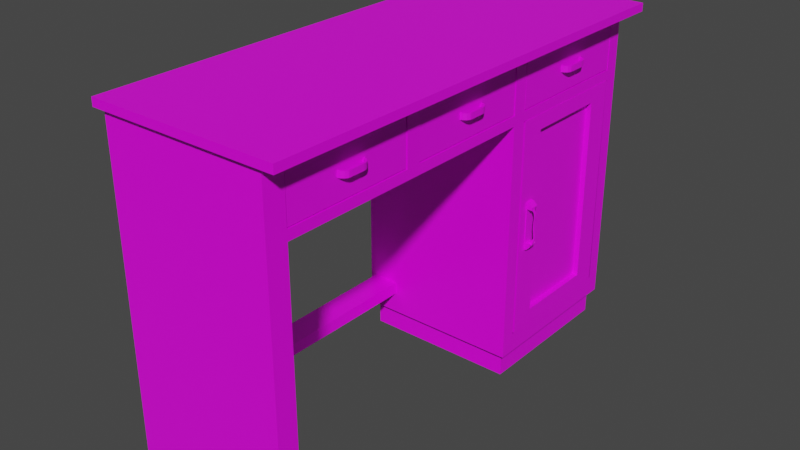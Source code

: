# Source: woody_desk.blend  (saved by Blender 2.82.7; exported with 4.5.12 LTS)
import bpy
from mathutils import Matrix  # noqa: F401  (used for matrix-valued properties, if any)

bpy.ops.wm.read_factory_settings(use_empty=True)
scene = bpy.context.scene
scene.name = 'Scene'

# ---- collections
col_collection = bpy.data.collections.new('Collection'); scene.collection.children.link(col_collection)

# ---- images (referenced by path relative to the original .blend; pixels are not part of the script)
import os
ASSET_DIR = os.environ.get("B2B_ASSET_DIR", "")  # directory of the original .blend (textures are referenced by path, not embedded)
HERE = os.path.dirname(os.path.abspath(__file__))  # packed textures are extracted next to this script under _unpacked/

def load_image(name, relpath, width, height, colorspace="sRGB"):
    """Load a texture the original file referenced (path relative to the .blend, or extracted next to this script)."""
    p = next((c for c in (os.path.join(HERE, relpath), os.path.join(ASSET_DIR, relpath)) if relpath and os.path.exists(c)), "")
    if p:
        img = bpy.data.images.load(p, check_existing=True)
        img.name = name
    else:  # same state as the original file: an image datablock whose file is absent (Cycles renders it pink)
        img = bpy.data.images.new(name, width, height)
        img.source = "FILE"
        img.filepath = "//" + (relpath or name)
    img.colorspace_settings.name = colorspace
    return img
img_woody_desk_png = load_image('woody_desk.png', 'texture/woody_desk.png', 1024, 1024, 'sRGB')
img_woody_desk_drawer_png = load_image('woody_desk_drawer.png', 'texture/woody_desk_drawer.png', 1024, 1024, 'sRGB')
img_woody_desk_door_png = load_image('woody_desk_door.png', 'texture/woody_desk_door.png', 1024, 1024, 'sRGB')

# ---- materials (node trees are filled in below, after node groups)
mat_material = bpy.data.materials.new('Material')
mat_material.alpha_threshold = 0.0
mat_material.use_transparent_shadow = False
mat_material.line_color = (0.0, 0.0, 0.0, 1.0)
mat_x = bpy.data.materials.new('マテリアル')
mat_x.use_transparent_shadow = False
mat_001 = bpy.data.materials.new('マテリアル.001')
mat_001.use_transparent_shadow = False

# ---- material node trees
mat_material.use_nodes = True; mat_material.node_tree.nodes.clear()
_N = mat_material.node_tree.nodes; _L = mat_material.node_tree.links
n0 = _N.new('ShaderNodeOutputMaterial'); n0.name = 'Material Output'; n0.location = (300, 300)
n1 = _N.new('ShaderNodeBsdfPrincipled'); n1.name = 'Principled BSDF'; n1.location = (10, 300)
n1.distribution = 'GGX'
n1.subsurface_method = 'BURLEY'
n1.inputs[2].default_value = 0.4
n1.inputs[3].default_value = 1.45
n1.inputs[27].default_value = (0.0, 0.0, 0.0, 1.0)
n1.inputs[28].default_value = 1.0
n2 = _N.new('ShaderNodeTexImage'); n2.name = '画像テクスチャ'; n2.location = (-280, 270)
n2.image = img_woody_desk_png
_L.new(n1.outputs[0], n0.inputs[0])
_L.new(n2.outputs[0], n1.inputs[0])
n0.is_active_output = True
mat_x.use_nodes = True; mat_x.node_tree.nodes.clear()
_N = mat_x.node_tree.nodes; _L = mat_x.node_tree.links
n0 = _N.new('ShaderNodeOutputMaterial'); n0.name = 'マテリアル出力'; n0.location = (300, 300)
n1 = _N.new('ShaderNodeBsdfPrincipled'); n1.name = 'プリンシプルBSDF'; n1.location = (10, 300)
n1.distribution = 'GGX'
n1.subsurface_method = 'BURLEY'
n1.inputs[3].default_value = 1.45
n1.inputs[27].default_value = (0.0, 0.0, 0.0, 1.0)
n1.inputs[28].default_value = 1.0
n2 = _N.new('ShaderNodeTexImage'); n2.name = '画像テクスチャ'; n2.location = (-280, 270)
n2.image = img_woody_desk_drawer_png
_L.new(n1.outputs[0], n0.inputs[0])
_L.new(n2.outputs[0], n1.inputs[0])
n0.is_active_output = True
mat_001.use_nodes = True; mat_001.node_tree.nodes.clear()
_N = mat_001.node_tree.nodes; _L = mat_001.node_tree.links
n0 = _N.new('ShaderNodeOutputMaterial'); n0.name = 'マテリアル出力'; n0.location = (300, 300)
n1 = _N.new('ShaderNodeBsdfPrincipled'); n1.name = 'プリンシプルBSDF'; n1.location = (10, 300)
n1.distribution = 'GGX'
n1.subsurface_method = 'BURLEY'
n1.inputs[3].default_value = 1.45
n1.inputs[27].default_value = (0.0, 0.0, 0.0, 1.0)
n1.inputs[28].default_value = 1.0
n2 = _N.new('ShaderNodeTexImage'); n2.name = '画像テクスチャ'; n2.location = (-280, 270)
n2.image = img_woody_desk_door_png
_L.new(n1.outputs[0], n0.inputs[0])
_L.new(n2.outputs[0], n1.inputs[0])
n0.is_active_output = True

# ---- world
world_world = bpy.data.worlds.new('World'); scene.world = world_world
world_world.use_nodes = True; world_world.node_tree.nodes.clear()
_N = world_world.node_tree.nodes; _L = world_world.node_tree.links
n0 = _N.new('ShaderNodeOutputWorld'); n0.name = 'World Output'; n0.location = (300, 300)
n1 = _N.new('ShaderNodeBackground'); n1.name = 'Background'; n1.location = (10, 300)
n1.inputs[0].default_value = (0.05088, 0.05088, 0.05088, 1.0)
_L.new(n1.outputs[0], n0.inputs[0])
n0.is_active_output = True
world_world.color = (0.05088, 0.05088, 0.05088)
world_world.use_sun_shadow = False
world_world.sun_shadow_jitter_overblur = 0.0

# ---- meshes
me_cube = bpy.data.meshes.new('Cube')
me_cube.from_pydata([(2.947, 7.003, 4.24), (2.947, 7.003, 2.24), (2.947, -7.326, 4.24), (2.947, -7.326, 2.24), (-2.165, 7.003, 4.24), (-2.165, 7.003, 2.24), (-2.165, -7.326, 4.24), (-2.165, -7.326, 2.24), (-2.165, 1.782, 2.24), (2.947, 1.782, 4.24), (-2.165, 1.782, 4.24), (2.947, 1.782, 2.24), (-2.165, -6.688, 2.24), (2.947, -6.688, 4.24), (-2.165, -6.688, 4.24), (2.947, -6.688, 2.24), (2.763, 6.815, -5.863), (-1.981, 6.815, -5.863), (-1.981, 1.97, -5.863), (2.763, 1.97, -5.863), (2.947, -7.326, -5.924), (-2.165, -7.326, -5.924), (-2.165, -6.688, -5.924), (2.947, -6.688, -5.924), (-1.169, 1.945, -4.067), (-1.169, 1.945, -4.444), (-1.169, -7.194, -4.067), (-1.169, -7.194, -4.444), (-1.991, 1.945, -4.067), (-1.991, 1.945, -4.444), (-1.991, -7.194, -4.067), (-1.991, -7.194, -4.444), (2.763, 1.97, -5.086), (2.763, 6.815, -5.086), (-1.981, 6.815, -5.086), (-1.981, 1.97, -5.086), (2.947, 7.003, -5.096), (-2.165, 7.003, -5.096), (-2.165, 1.782, -5.096), (2.947, 1.782, -5.096), (3.506, 7.267, 4.249), (3.506, -7.51, 4.249), (-2.332, 7.267, 4.249), (-2.332, -7.51, 4.249), (3.506, 1.864, 4.249), (-2.332, 1.864, 4.249), (3.506, -6.85, 4.249), (-2.332, -6.85, 4.249), (3.506, 7.267, 4.497), (3.506, -7.51, 4.497), (-2.332, 7.267, 4.497), (-2.332, -7.51, 4.497), (3.506, 1.864, 4.497), (-2.332, 1.864, 4.497), (3.506, -6.85, 4.497), (-2.332, -6.85, 4.497), (2.947, 6.548, 2.24), (2.947, 2.237, 2.24), (2.953, 6.554, -4.466), (2.953, 2.231, -4.466), (2.763, 1.97, 2.248), (2.763, 6.815, 2.248), (-1.981, 6.815, 2.248), (-1.981, 1.97, 2.248), (2.947, 7.003, 3.924), (-2.165, -7.326, 3.924), (2.947, -7.326, 3.924), (-2.165, 7.003, 3.924), (2.947, 1.782, 3.924), (-2.165, 1.782, 3.924), (-2.165, -6.688, 3.924), (2.947, -6.688, 3.924), (2.947, 7.003, 2.541), (2.947, -7.326, 2.541), (-2.165, 7.003, 2.541), (2.947, 1.782, 2.541), (-2.165, 1.782, 2.541), (-2.165, -6.688, 2.541), (2.947, -6.688, 2.541), (-2.165, -7.326, 2.541), (-2.165, 2.23, 4.24), (2.947, 2.23, 4.24), (-2.332, 2.327, 4.249), (3.506, 2.327, 4.249), (-2.332, 2.327, 4.497), (3.506, 2.327, 4.497), (2.947, 2.23, 3.924), (-2.165, 2.23, 3.924), (-2.165, 2.23, 2.541), (2.947, 2.23, 2.541), (-2.165, 6.545, 4.24), (-2.332, 6.793, 4.249), (-2.332, 6.793, 4.497), (-2.165, 6.545, 3.924), (-2.165, 6.545, 2.541), (2.947, 6.545, 4.24), (3.506, 6.793, 4.249), (3.506, 6.793, 4.497), (2.947, 6.545, 3.924), (2.947, 6.545, 2.541), (2.947, -2.227, 3.924), (2.947, -2.679, 3.924), (2.947, -2.226, 2.541), (2.947, -2.68, 2.541), (-2.165, -2.677, 3.924), (-2.165, -2.229, 3.924), (-2.165, -2.677, 2.541), (-2.165, -2.229, 2.541)], [], [(80, 10, 45, 82), (66, 2, 6, 65), (93, 90, 4, 67), (12, 15, 23, 22), (71, 13, 2, 66), (67, 4, 0, 64), (86, 81, 9, 68), (33, 32, 19, 16), (70, 14, 104), (14, 6, 43, 47), (65, 6, 14, 70), (68, 9, 100), (8, 11, 15, 12), (95, 0, 40, 96), (17, 16, 19, 18), (34, 33, 16, 17), (35, 34, 17, 18), (32, 35, 18, 19), (22, 23, 20, 21), (7, 12, 22, 21), (15, 3, 20, 23), (3, 7, 21, 20), (29, 25, 27, 31), (29, 28, 24, 25), (31, 30, 28, 29), (27, 26, 30, 31), (24, 28, 30, 26), (25, 24, 26, 27), (35, 32, 60, 63), (39, 36, 58, 59), (5, 1, 36, 37), (8, 5, 37, 38), (11, 8, 38, 39), (40, 42, 50, 48), (45, 47, 55, 53), (46, 44, 52, 54), (2, 13, 46, 41), (10, 14, 47, 45), (13, 9, 44, 46), (0, 4, 42, 40), (6, 2, 41, 43), (54, 55, 51, 49), (85, 84, 53, 52), (52, 53, 55, 54), (41, 46, 54, 49), (47, 43, 51, 55), (96, 40, 48, 97), (82, 45, 53, 84), (43, 41, 49, 51), (36, 1, 56, 58), (11, 39, 59, 57), (11, 8, 63, 60), (8, 5, 62, 63), (5, 1, 61, 62), (1, 11, 60, 61), (34, 35, 63, 62), (33, 34, 62, 61), (32, 59, 57, 60), (33, 58, 59, 32), (56, 61, 33, 58), (62, 63, 60, 61), (79, 65, 70, 77), (69, 76, 105), (89, 86, 68, 75), (74, 67, 64, 72), (78, 71, 66, 73), (94, 93, 67, 74), (73, 66, 65, 79), (3, 73, 79, 7), (74, 5, 94), (15, 78, 73, 3), (5, 74, 72, 1), (75, 11, 57, 89), (76, 8, 107), (7, 79, 77, 12), (78, 15, 103), (76, 69, 87, 88), (94, 93, 98, 99), (91, 82, 84, 92), (44, 83, 85, 52), (97, 92, 84, 85), (9, 81, 83, 44), (98, 95, 81, 86), (69, 10, 80, 87), (90, 80, 82, 91), (4, 90, 91, 42), (64, 0, 95, 98), (48, 50, 92, 97), (42, 91, 92, 50), (72, 64, 98, 99), (88, 87, 93, 94), (83, 96, 97, 85), (81, 95, 96, 83), (87, 80, 90, 93), (89, 57, 56, 99), (72, 99, 56, 1), (94, 5, 8, 88), (8, 76, 88), (93, 98, 86, 87), (87, 86, 89, 88), (99, 94, 88, 89), (101, 13, 71), (9, 13, 101, 100), (103, 102, 100, 101), (11, 75, 102), (15, 11, 102, 103), (77, 70, 104), (106, 77, 104), (105, 10, 69), (14, 10, 105, 104), (76, 107, 105), (107, 106, 104, 105), (12, 77, 106), (8, 12, 106, 107), (103, 101, 104, 106), (104, 101, 71, 70), (70, 71, 78, 77), (103, 106, 77, 78), (68, 69, 76, 75), (100, 105, 69, 68), (102, 107, 105, 100), (107, 102, 75, 76), (35, 34, 33, 32)])
_uv = me_cube.uv_layers.new(name='UVMap')
_uv.uv.foreach_set('vector', [0.004772, 0.5569, 0.004772, 0.5697, 6.837e-09, 0.5674, 6.837e-09, 0.554, 0.4606, 0.6952, 0.4606, 0.7043, 0.314, 0.7043, 0.314, 0.6952, 0.009046, 0.01318, 0.0, 0.01318, 0.0, 2.742e-08, 0.009046, 2.742e-08, 0.7295, 0.4249, 0.8761, 0.4249, 0.8761, 0.6597, 0.7295, 0.6597, 0.3005, 0.01834, 0.2914, 0.01834, 0.2914, 0.0, 0.3005, 0.0, 0.7295, 0.6843, 0.7295, 0.6933, 0.5829, 0.6933, 0.5829, 0.6843, 0.3005, 0.2748, 0.2914, 0.2748, 0.2914, 0.2619, 0.3005, 0.2619, 0.5589, 0.4066, 0.5589, 0.2673, 0.5812, 0.2673, 0.5812, 0.4066, 0.009046, 0.3937, 3.418e-08, 0.3937, 0.009046, 0.2783, 0.004772, 0.8133, 0.004772, 0.8316, 6.837e-09, 0.8369, 0.0, 0.8179, 0.009046, 0.412, 3.589e-08, 0.412, 3.418e-08, 0.3937, 0.009046, 0.3937, 0.3005, 0.2619, 0.2914, 0.2619, 0.3005, 0.1466, 0.1674, 0.5621, 0.314, 0.5621, 0.314, 0.8057, 0.1674, 0.8057, 0.1514, 0.4328, 0.1514, 0.4196, 0.1674, 0.412, 0.1674, 0.4256, 0.1674, 0.8057, 0.3034, 0.8057, 0.3034, 0.945, 0.1674, 0.945, 0.7189, 0.7157, 0.5829, 0.7157, 0.5829, 0.6933, 0.7189, 0.6933, 0.7503, 0.2109, 0.8892, 0.2109, 0.8892, 0.2332, 0.7503, 0.2332, 0.7295, 0.8705, 0.8655, 0.8705, 0.8655, 0.8929, 0.7295, 0.8929, 0.1543, 0.8369, 0.1543, 0.9839, 0.136, 0.9839, 0.136, 0.8369, 0.05735, 0.412, 0.05735, 0.3937, 0.2914, 0.3937, 0.2914, 0.412, 0.3488, 0.01834, 0.3488, 0.0, 0.5829, 0.0, 0.5829, 0.01834, 0.4606, 0.6468, 0.314, 0.6468, 0.314, 0.412, 0.4606, 0.412, 0.9128, 0.0, 0.9364, 1.337e-07, 0.9364, 0.2628, 0.9128, 0.2628, 0.7611, 0.4198, 0.7503, 0.4198, 0.7503, 0.3962, 0.7611, 0.3962, 0.9939, 0.2628, 0.9831, 0.2628, 0.9831, 3.428e-09, 0.9939, 0.0, 0.7611, 0.3962, 0.7503, 0.3962, 0.7503, 0.3725, 0.7611, 0.3725, 0.8892, 0.0, 0.9128, 0.0, 0.9128, 0.2628, 0.8892, 0.2628, 1.0, 0.9224, 0.9892, 0.9224, 0.9892, 0.6597, 1.0, 0.6597, 0.8655, 0.8705, 0.7295, 0.8705, 0.7295, 0.6597, 0.8655, 0.6597, 0.5591, 0.2619, 0.5591, 0.412, 0.5411, 0.3991, 0.5411, 0.2748, 0.7295, 0.6358, 0.5829, 0.6358, 0.5829, 0.4249, 0.7295, 0.4249, 0.05735, 0.1501, 0.05735, 2.742e-08, 0.2677, 0.0, 0.2677, 0.1501, 0.314, 0.7043, 0.4606, 0.7043, 0.4606, 0.9152, 0.314, 0.9152, 0.3034, 0.9735, 0.3034, 0.8057, 0.3105, 0.8057, 0.3105, 0.9735, 0.5829, 0.5674, 0.5829, 0.8179, 0.5757, 0.8179, 0.5757, 0.5674, 0.976, 0.4059, 0.976, 0.1554, 0.9831, 0.1554, 0.9831, 0.4059, 0.1514, 0.8316, 0.1514, 0.8133, 0.1674, 0.8179, 0.1674, 0.8369, 0.004772, 0.5697, 0.004772, 0.8133, 0.0, 0.8179, 6.837e-09, 0.5674, 0.1514, 0.8133, 0.1514, 0.5697, 0.1674, 0.5674, 0.1674, 0.8179, 0.1514, 0.4196, 0.004772, 0.4196, 2.735e-08, 0.412, 0.1674, 0.412, 0.004772, 0.8316, 0.1514, 0.8316, 0.1674, 0.8369, 6.837e-09, 0.8369, 0.5829, 0.4059, 0.7503, 0.4059, 0.7503, 0.4249, 0.5829, 0.4249, 0.5829, 0.142, 0.7503, 0.142, 0.7503, 0.1554, 0.5829, 0.1554, 0.5829, 0.1554, 0.7503, 0.1554, 0.7503, 0.4059, 0.5829, 0.4059, 0.976, 0.4249, 0.976, 0.4059, 0.9831, 0.4059, 0.9831, 0.4249, 0.5829, 0.8179, 0.5829, 0.8369, 0.5757, 0.8369, 0.5757, 0.8179, 0.976, 0.01364, 0.976, 2.742e-08, 0.9831, 0.0, 0.9831, 0.01364, 0.5829, 0.554, 0.5829, 0.5674, 0.5757, 0.5674, 0.5757, 0.554, 0.9911, 0.5928, 0.9911, 0.4249, 0.9982, 0.4249, 0.9982, 0.5928, 0.5591, 0.412, 0.3488, 0.412, 0.3488, 0.3989, 0.5411, 0.3991, 0.3488, 0.2619, 0.5591, 0.2619, 0.5411, 0.2748, 0.3488, 0.275, 0.314, 0.5621, 0.1674, 0.5621, 0.1727, 0.5567, 0.3087, 0.5567, 0.1674, 0.5621, 0.1674, 0.412, 0.1727, 0.4174, 0.1727, 0.5567, 0.1674, 0.412, 0.314, 0.412, 0.3087, 0.4174, 0.1727, 0.4174, 0.314, 0.412, 0.314, 0.5621, 0.3087, 0.5567, 0.3087, 0.4174, 0.8892, 0.2109, 0.7503, 0.2109, 0.7503, 2.399e-08, 0.8892, 0.0, 0.5829, 0.7157, 0.7189, 0.7157, 0.7189, 0.9266, 0.5829, 0.9266, 0.5589, 0.2673, 0.5411, 0.2748, 0.3488, 0.275, 0.3486, 0.2673, 0.5589, 0.4066, 0.5411, 0.3991, 0.5411, 0.2748, 0.5589, 0.2673, 0.7189, 0.6936, 0.7265, 0.6933, 0.7265, 0.9042, 0.7191, 0.8864, 0.8863, 0.2332, 0.8863, 0.3725, 0.7503, 0.3725, 0.7503, 0.2332, 0.04871, 0.412, 0.009046, 0.412, 0.009046, 0.3937, 0.04871, 0.3937, 0.009046, 0.1501, 0.04871, 0.1501, 0.009046, 0.2655, 0.3401, 0.2748, 0.3005, 0.2748, 0.3005, 0.2619, 0.3401, 0.2619, 0.7295, 0.6445, 0.7295, 0.6843, 0.5829, 0.6843, 0.5829, 0.6445, 0.3401, 0.01834, 0.3005, 0.01834, 0.3005, 0.0, 0.3401, 0.0, 0.04871, 0.01318, 0.009046, 0.01318, 0.009046, 2.742e-08, 0.04871, 2.742e-08, 0.4606, 0.6554, 0.4606, 0.6952, 0.314, 0.6952, 0.314, 0.6554, 0.4606, 0.6468, 0.4606, 0.6554, 0.314, 0.6554, 0.314, 0.6468, 0.04871, 2.742e-08, 0.05735, 2.742e-08, 0.04871, 0.01318, 0.3488, 0.01834, 0.3401, 0.01834, 0.3401, 0.0, 0.3488, 0.0, 0.7295, 0.6358, 0.7295, 0.6445, 0.5829, 0.6445, 0.5829, 0.6358, 0.3401, 0.2619, 0.3488, 0.2619, 0.3488, 0.275, 0.3401, 0.2748, 0.04871, 0.1501, 0.05735, 0.1501, 0.04871, 0.2655, 0.05735, 0.412, 0.04871, 0.412, 0.04871, 0.3937, 0.05735, 0.3937, 0.3401, 0.01834, 0.3488, 0.01834, 0.3401, 0.1336, 0.04871, 0.1501, 0.009046, 0.1501, 0.009046, 0.1372, 0.04871, 0.1372, 0.976, 0.294, 0.9364, 0.294, 0.9364, 0.147, 0.976, 0.147, 0.5829, 0.4256, 0.5829, 0.554, 0.5757, 0.554, 0.5757, 0.4256, 0.976, 0.1554, 0.976, 0.142, 0.9831, 0.142, 0.9831, 0.1554, 0.5829, 0.01364, 0.7503, 0.01364, 0.7503, 0.142, 0.5829, 0.142, 0.1514, 0.5697, 0.1514, 0.5569, 0.1674, 0.554, 0.1674, 0.5674, 0.3005, 0.3988, 0.2914, 0.3988, 0.2914, 0.2748, 0.3005, 0.2748, 0.009046, 0.1501, 1.367e-08, 0.1501, 1.025e-08, 0.1372, 0.009046, 0.1372, 0.004772, 0.4328, 0.004772, 0.5569, 6.837e-09, 0.554, 1.367e-08, 0.4256, 0.004772, 0.4196, 0.004772, 0.4328, 1.367e-08, 0.4256, 2.735e-08, 0.412, 0.3005, 0.412, 0.2914, 0.412, 0.2914, 0.3988, 0.3005, 0.3988, 0.5829, 0.0, 0.7503, 2.742e-08, 0.7503, 0.01364, 0.5829, 0.01364, 0.5829, 0.412, 0.5829, 0.4256, 0.5757, 0.4256, 0.5757, 0.412, 0.3401, 0.412, 0.3005, 0.412, 0.3005, 0.3988, 0.3401, 0.3988, 0.04871, 0.1372, 0.009046, 0.1372, 0.009046, 0.01318, 0.04871, 0.01318, 0.976, 0.142, 0.976, 0.01364, 0.9831, 0.01364, 0.9831, 0.142, 0.1514, 0.5569, 0.1514, 0.4328, 0.1674, 0.4256, 0.1674, 0.554, 0.009046, 0.1372, 1.025e-08, 0.1372, 0.0, 0.01318, 0.009046, 0.01318, 0.3401, 0.2748, 0.3488, 0.275, 0.3488, 0.3989, 0.3401, 0.3988, 0.3401, 0.412, 0.3401, 0.3988, 0.3488, 0.3989, 0.3488, 0.412, 0.04871, 0.01318, 0.05735, 2.742e-08, 0.05735, 0.1501, 0.04871, 0.1372, 0.05735, 0.1501, 0.04871, 0.1501, 0.04871, 0.1372, 0.9892, 0.8066, 0.9892, 0.9536, 0.8655, 0.9536, 0.8655, 0.8067, 0.4606, 1.0, 0.4606, 0.853, 0.5002, 0.853, 0.5002, 1.0, 0.9892, 0.6597, 0.9892, 0.8066, 0.8655, 0.8066, 0.8655, 0.6597, 0.3005, 0.1336, 0.2914, 0.01834, 0.3005, 0.01834, 0.2914, 0.2619, 0.2914, 0.01834, 0.3005, 0.1336, 0.3005, 0.1466, 0.3401, 0.1336, 0.3401, 0.1466, 0.3005, 0.1466, 0.3005, 0.1336, 0.3488, 0.2619, 0.3401, 0.2619, 0.3401, 0.1466, 0.3488, 0.01834, 0.3488, 0.2619, 0.3401, 0.1466, 0.3401, 0.1336, 0.04871, 0.3937, 0.009046, 0.3937, 0.009046, 0.2783, 0.04871, 0.2783, 0.04871, 0.3937, 0.009046, 0.2783, 0.009046, 0.2655, 1.367e-08, 0.1501, 0.009046, 0.1501, 3.418e-08, 0.3937, 1.367e-08, 0.1501, 0.009046, 0.2655, 0.009046, 0.2783, 0.04871, 0.1501, 0.04871, 0.2655, 0.009046, 0.2655, 0.04871, 0.2655, 0.04871, 0.2783, 0.009046, 0.2783, 0.009046, 0.2655, 0.05735, 0.3937, 0.04871, 0.3937, 0.04871, 0.2783, 0.05735, 0.1501, 0.05735, 0.3937, 0.04871, 0.2783, 0.04871, 0.2655, 0.5795, 1.0, 0.5399, 1.0, 0.5399, 0.853, 0.5795, 0.853, 0.4606, 0.853, 0.4606, 0.706, 0.5756, 0.706, 0.5756, 0.853, 0.9364, 0.147, 0.9364, 0.0, 0.976, 0.0, 0.976, 0.147, 0.5755, 0.412, 0.5756, 0.559, 0.4606, 0.559, 0.4606, 0.412, 0.9364, 0.2628, 0.9364, 0.4098, 0.8967, 0.4098, 0.8967, 0.2628, 0.8761, 0.5719, 0.8761, 0.4249, 0.9911, 0.4249, 0.9911, 0.5719, 0.5399, 0.853, 0.5399, 1.0, 0.5002, 1.0, 0.5002, 0.853, 0.4606, 0.706, 0.4606, 0.559, 0.5756, 0.559, 0.5756, 0.706, 0.0, 0.9762, 0.0, 0.8369, 0.136, 0.8369, 0.136, 0.9762])
me_cube.materials.append(mat_material)
me_cube.use_remesh_preserve_volume = False
me_cube.use_remesh_preserve_attributes = False
me_cube.use_mirror_vertex_groups = False
me_cube.update()
me_x = bpy.data.meshes.new('立方体')
me_x.from_pydata([(-3.864, -1.978, -0.6676), (-3.864, -1.978, 0.6676), (-3.864, 1.978, -0.6676), (-3.864, 1.978, 0.6676), (0.9626, -1.978, -0.6676), (0.9626, -1.978, 0.6676), (0.9626, 1.978, -0.6676), (0.9626, 1.978, 0.6676), (-3.864, -1.878, 0.6676), (-3.864, 1.882, 0.6676), (0.7102, -1.878, 0.6676), (0.7102, -1.878, -0.6676), (0.7102, 1.882, -0.6676), (0.7102, 1.882, 0.6676), (-3.864, -1.878, -0.5575), (-3.864, 1.882, -0.5575), (0.7102, 1.882, -0.5575), (0.7102, -1.878, -0.5575), (-3.967, -1.978, -0.6676), (-3.967, -1.978, 0.6676), (-3.967, 1.978, -0.6676), (-3.967, 1.978, 0.6676), (-3.967, -1.878, 0.6676), (-3.967, 1.882, 0.6676), (-3.967, -1.878, -0.5575), (-3.967, 1.882, -0.5575), (1.109, -0.1534, -0.06567), (1.109, -0.1534, 0.112), (1.109, 0.251, -0.06567), (1.109, 0.251, 0.112), (1.18, -0.1534, -0.06567), (1.18, -0.1534, 0.112), (1.18, 0.251, -0.06567), (1.18, 0.251, 0.112), (1.108, 0.3221, -0.06567), (1.108, 0.3221, 0.112), (1.165, 0.3427, -0.06567), (1.165, 0.3427, 0.112), (1.074, 0.3912, -0.06567), (1.074, 0.3912, 0.112), (1.118, 0.4294, -0.06567), (1.118, 0.4294, 0.112), (1.011, 0.4439, -0.06567), (1.011, 0.4439, 0.112), (1.035, 0.4937, -0.06567), (1.035, 0.4937, 0.112), (0.9306, 0.4721, -0.06567), (0.9306, 0.4721, 0.112), (0.9306, 0.526, -0.06567), (0.9306, 0.526, 0.112), (1.108, -0.2217, -0.06567), (1.108, -0.2217, 0.112), (1.173, -0.2445, -0.06567), (1.173, -0.2445, 0.112), (1.076, -0.2844, -0.06567), (1.076, -0.2844, 0.112), (1.126, -0.3266, -0.06567), (1.126, -0.3266, 0.112), (1.019, -0.3321, -0.06567), (1.019, -0.3321, 0.112), (1.046, -0.3872, -0.06567), (1.046, -0.3872, 0.112), (0.944, -0.3575, -0.06567), (0.944, -0.3575, 0.112), (0.944, -0.4172, -0.06567), (0.944, -0.4172, 0.112)], [], [(0, 11, 4), (2, 0, 18, 20), (16, 12, 11, 17), (13, 16, 17, 10), (9, 15, 16, 13), (14, 8, 10, 17), (14, 17, 16, 15), (5, 4, 6, 7), (12, 6, 4, 11), (12, 2, 6), (9, 13, 7, 3), (0, 1, 19, 18), (8, 9, 23, 22), (3, 2, 20, 21), (4, 5, 1, 0), (12, 11, 0, 2), (7, 6, 2, 3), (10, 5, 7, 13), (1, 5, 10, 8), (24, 22, 23, 25), (25, 23, 21, 20), (18, 24, 25, 20), (18, 19, 22, 24), (1, 8, 22, 19), (9, 3, 21, 23), (9, 8, 14, 15), (26, 27, 29, 28), (32, 33, 31, 30), (28, 32, 30, 26), (33, 29, 27, 31), (29, 33, 37, 35), (31, 27, 51, 53), (35, 37, 41, 39), (28, 29, 35, 34), (33, 32, 36, 37), (32, 28, 34, 36), (39, 41, 45, 43), (34, 35, 39, 38), (37, 36, 40, 41), (36, 34, 38, 40), (45, 44, 48, 49), (38, 39, 43, 42), (41, 40, 44, 45), (40, 38, 42, 44), (46, 47, 49, 48), (44, 42, 46, 48), (43, 45, 49, 47), (42, 43, 47, 46), (51, 50, 54, 55), (30, 31, 53, 52), (27, 26, 50, 51), (26, 30, 52, 50), (57, 55, 59, 61), (53, 51, 55, 57), (52, 53, 57, 56), (50, 52, 56, 54), (58, 60, 64, 62), (56, 57, 61, 60), (54, 56, 60, 58), (55, 54, 58, 59), (62, 64, 65, 63), (59, 58, 62, 63), (61, 59, 63, 65), (60, 61, 65, 64)])
_uv = me_x.uv_layers.new(name='UVマップ')
_uv.uv.foreach_set('vector', [0.3319, 0.4945, 0.3235, 0.02586, 0.3319, 0.0, 9.002e-08, 0.4945, 0.3319, 0.4945, 0.3319, 0.5051, 1e-07, 0.5051, 0.9908, 1.221e-08, 1.0, 0.0, 1.0, 0.3852, 0.9908, 0.3852, 0.888, 0.0, 0.9908, 1.221e-08, 0.9908, 0.3852, 0.888, 0.3852, 0.3155, 0.5051, 0.4183, 0.5051, 0.4183, 0.9737, 0.3155, 0.9737, 0.4183, 0.5051, 0.5211, 0.5051, 0.5211, 0.9644, 0.4183, 0.9644, 6.002e-08, 0.9737, 0.0, 0.5051, 0.3155, 0.5051, 0.3155, 0.9737, 0.7759, 4.886e-08, 0.888, 0.0, 0.888, 0.4053, 0.7759, 0.4053, 0.008051, 0.02586, 0.0, 8.55e-08, 0.3319, 0.0, 0.3235, 0.02586, 0.008051, 0.02586, 9.002e-08, 0.4945, 0.0, 8.55e-08, 0.6558, 0.4945, 0.6558, 0.02586, 0.6639, 0.0, 0.6639, 0.4945, 0.7759, 0.01053, 0.6639, 0.01053, 0.6639, 0.0, 0.7759, 0.0, 0.3404, 0.4945, 0.6558, 0.4945, 0.6558, 0.5051, 0.3404, 0.5051, 0.6639, 0.9897, 0.7759, 0.9897, 0.7759, 1.0, 0.6639, 1.0, 0.7759, 0.505, 0.6639, 0.505, 0.6639, 0.01053, 0.7759, 0.01053, 0.008051, 0.02586, 0.3235, 0.02586, 0.3319, 0.4945, 9.002e-08, 0.4945, 0.6639, 0.505, 0.7759, 0.505, 0.7759, 0.9897, 0.6639, 0.9897, 0.3404, 0.02586, 0.3319, 7.329e-08, 0.6639, 0.0, 0.6558, 0.02586, 0.3319, 0.4945, 0.3319, 7.329e-08, 0.3404, 0.02586, 0.3404, 0.4945, 0.6239, 0.9001, 0.5211, 0.9001, 0.5211, 0.5149, 0.6239, 0.5149, 0.6239, 0.5149, 0.5211, 0.5149, 0.5211, 0.5051, 0.6331, 0.5051, 0.6331, 0.9104, 0.6239, 0.9001, 0.6239, 0.5149, 0.6331, 0.5051, 0.6331, 0.9104, 0.5211, 0.9104, 0.5211, 0.9001, 0.6239, 0.9001, 0.3319, 0.4945, 0.3404, 0.4945, 0.3404, 0.5051, 0.3319, 0.5051, 0.6558, 0.4945, 0.6639, 0.4945, 0.6639, 0.5051, 0.6558, 0.5051, 0.888, 0.7705, 0.888, 0.3852, 0.9908, 0.3852, 0.9908, 0.7705, 0.6629, 0.7542, 0.648, 0.7542, 0.648, 0.7127, 0.6629, 0.7127, 0.648, 0.7575, 0.6331, 0.7575, 0.6331, 0.7161, 0.648, 0.7161, 0.639, 0.5733, 0.6331, 0.5732, 0.6336, 0.5317, 0.6395, 0.5318, 0.6331, 0.6303, 0.639, 0.6302, 0.6395, 0.6716, 0.6336, 0.6717, 0.639, 0.6302, 0.6331, 0.6303, 0.6342, 0.6209, 0.639, 0.6229, 0.6336, 0.6717, 0.6395, 0.6716, 0.6397, 0.6786, 0.6343, 0.681, 0.639, 0.6229, 0.6342, 0.6209, 0.638, 0.6119, 0.6418, 0.6157, 0.6629, 0.7127, 0.648, 0.7127, 0.648, 0.7055, 0.6629, 0.7055, 0.6331, 0.7575, 0.648, 0.7575, 0.648, 0.7669, 0.6331, 0.7669, 0.6331, 0.5732, 0.639, 0.5733, 0.639, 0.5806, 0.6342, 0.5826, 0.6418, 0.6157, 0.638, 0.6119, 0.6449, 0.6052, 0.647, 0.6103, 0.6629, 0.7055, 0.648, 0.7055, 0.648, 0.6984, 0.6629, 0.6984, 0.6331, 0.7669, 0.648, 0.7669, 0.648, 0.7758, 0.6331, 0.7758, 0.6342, 0.5826, 0.639, 0.5806, 0.6418, 0.5877, 0.638, 0.5915, 0.6561, 0.7676, 0.6561, 0.7858, 0.648, 0.7858, 0.648, 0.7676, 0.6331, 0.8126, 0.6331, 0.7944, 0.6384, 0.7944, 0.6384, 0.8126, 0.6618, 0.7676, 0.6618, 0.7858, 0.6561, 0.7858, 0.6561, 0.7676, 0.638, 0.5915, 0.6418, 0.5877, 0.647, 0.5932, 0.6449, 0.5983, 0.6582, 0.5233, 0.6582, 0.5415, 0.6537, 0.5415, 0.6537, 0.5233, 0.6449, 0.5983, 0.647, 0.5932, 0.6537, 0.5962, 0.6536, 0.6017, 0.647, 0.6103, 0.6449, 0.6052, 0.6536, 0.6017, 0.6537, 0.6072, 0.6384, 0.8126, 0.6384, 0.7944, 0.6452, 0.7944, 0.6452, 0.8126, 0.648, 0.7612, 0.6629, 0.7612, 0.6629, 0.7676, 0.648, 0.7676, 0.648, 0.7161, 0.6331, 0.7161, 0.6331, 0.7067, 0.648, 0.7067, 0.648, 0.7542, 0.6629, 0.7542, 0.6629, 0.7612, 0.648, 0.7612, 0.6395, 0.5318, 0.6336, 0.5317, 0.6343, 0.5224, 0.6397, 0.5248, 0.6383, 0.6894, 0.6424, 0.685, 0.6473, 0.6898, 0.6451, 0.6955, 0.6343, 0.681, 0.6397, 0.6786, 0.6424, 0.685, 0.6383, 0.6894, 0.648, 0.7067, 0.6331, 0.7067, 0.6331, 0.6984, 0.648, 0.6984, 0.6397, 0.5248, 0.6343, 0.5224, 0.6383, 0.5141, 0.6424, 0.5185, 0.6473, 0.5137, 0.6451, 0.508, 0.6537, 0.5051, 0.6536, 0.5112, 0.6331, 0.7758, 0.648, 0.7758, 0.648, 0.784, 0.6331, 0.784, 0.6424, 0.5185, 0.6383, 0.5141, 0.6451, 0.508, 0.6473, 0.5137, 0.648, 0.804, 0.648, 0.7858, 0.6535, 0.7858, 0.6535, 0.804, 0.6537, 0.5051, 0.6587, 0.5051, 0.6587, 0.5233, 0.6537, 0.5233, 0.6535, 0.804, 0.6535, 0.7858, 0.6601, 0.7858, 0.6601, 0.804, 0.6451, 0.6955, 0.6473, 0.6898, 0.6536, 0.6923, 0.6537, 0.6984, 0.6331, 0.784, 0.648, 0.784, 0.648, 0.7944, 0.6331, 0.7944])
me_x.materials.append(mat_x)
me_x.use_remesh_fix_poles = True
me_x.use_remesh_preserve_attributes = False
me_x.use_mirror_vertex_groups = False
me_x.update()
me_001 = bpy.data.meshes.new('立方体.001')
me_001.from_pydata([(-1.0, -1.0, -1.0), (-1.0, -1.0, 1.0), (-1.0, 1.0, -1.0), (-1.0, 1.0, 1.0), (1.0, -1.0, -1.0), (1.0, -1.0, 1.0), (1.0, 1.0, -1.0), (1.0, 1.0, 1.0), (1.013, -0.6331, -0.8607), (1.013, -0.6331, 0.8607), (1.013, 0.6331, -0.8607), (1.013, 0.6331, 0.8607), (0.0004016, -0.6331, -0.8607), (0.0004016, -0.6331, 0.8607), (0.0004016, 0.6331, -0.8607), (0.0004016, 0.6331, 0.8607), (1.153, -0.8736, -0.1322), (1.153, -0.8736, 0.1891), (1.153, -0.7523, -0.1322), (1.153, -0.7523, 0.1891), (2.188, -0.8736, -0.1322), (2.188, -0.8736, 0.1891), (2.188, -0.7523, -0.1322), (2.188, -0.7523, 0.1891), (1.153, -0.8736, 0.1994), (1.153, -0.7523, 0.1994), (2.158, -0.8736, 0.2161), (2.158, -0.7523, 0.2161), (1.153, -0.8736, -0.1412), (1.153, -0.7523, -0.1412), (2.124, -0.8736, -0.1579), (2.124, -0.7523, -0.1579), (1.153, -0.8736, 0.2036), (1.153, -0.7523, 0.2036), (1.488, -0.8736, 0.2495), (1.488, -0.7523, 0.2495), (1.153, -0.8736, -0.1467), (1.153, -0.7523, -0.1467), (1.495, -0.8736, -0.1926), (1.495, -0.7523, -0.1926), (1.005, -0.8736, 0.2048), (1.005, -0.7523, 0.2048), (1.005, -0.8736, 0.2536), (1.005, -0.7523, 0.2536), (1.016, -0.8736, -0.1519), (1.016, -0.7523, -0.1519), (1.016, -0.8736, -0.2007), (1.016, -0.7523, -0.2007), (2.2, -0.7748, 0.2031), (2.207, -0.8, 0.2103), (2.207, -0.8259, 0.2103), (2.2, -0.851, 0.2031), (2.191, -0.8498, -0.1417), (2.193, -0.8253, -0.1465), (2.193, -0.8006, -0.1465), (2.191, -0.7761, -0.1417), (1.453, -0.7523, 0.1891), (1.453, -0.8736, 0.1891), (1.468, -0.7523, 0.2036), (1.468, -0.8736, 0.2036), (1.237, -0.7523, 0.2151), (1.237, -0.8736, 0.2151), (1.005, -0.7523, 0.217), (1.005, -0.8736, 0.217), (1.423, -0.7523, -0.1322), (1.423, -0.8736, -0.1322), (1.405, -0.7523, -0.1449), (1.405, -0.8736, -0.1449), (1.233, -0.7523, -0.1567), (1.233, -0.8736, -0.1567), (1.016, -0.7523, -0.1625), (1.016, -0.8736, -0.1625), (1.423, -0.8253, -0.1322), (1.453, -0.8253, 0.1891), (1.423, -0.7993, -0.1322), (1.453, -0.7993, 0.1891), (2.177, -0.8, 0.1855), (2.177, -0.8259, 0.1855), (1.769, -0.8253, 0.1785), (1.769, -0.7993, 0.1785), (2.403, -0.8253, -0.1182), (2.403, -0.8006, -0.1182), (1.932, -0.8253, -0.1118), (1.932, -0.7993, -0.1118), (2.327, -0.8017, 0.1618), (2.327, -0.824, 0.1618), (2.2, -0.8235, 0.1558), (2.2, -0.8012, 0.1558), (2.518, -0.8237, -0.0941), (2.518, -0.8021, -0.0941), (2.334, -0.8237, -0.08854), (2.334, -0.801, -0.08854), (2.549, -0.8213, -0.08189), (2.549, -0.8043, -0.08189), (2.382, -0.8213, -0.08026), (2.382, -0.8035, -0.08026), (2.407, -0.8035, 0.1522), (2.407, -0.8222, 0.1522), (2.273, -0.8217, 0.1493), (2.273, -0.8031, 0.1493), (2.552, -0.8211, -0.05948), (2.552, -0.8046, -0.05948), (2.389, -0.8211, -0.06075), (2.389, -0.8038, -0.06075), (2.458, -0.8047, 0.1299), (2.457, -0.8209, 0.1298), (2.33, -0.8205, 0.1305), (2.331, -0.8043, 0.1306), (2.412, -0.8211, -0.01464), (2.412, -0.8046, -0.01464), (2.249, -0.8211, -0.01591), (2.249, -0.8038, -0.01591), (2.356, -0.8041, 0.08477), (2.356, -0.8203, 0.08468), (2.229, -0.8199, 0.08539), (2.229, -0.8037, 0.08548), (2.307, -0.8038, 0.06313), (2.307, -0.82, 0.06304), (2.179, -0.8196, 0.0632), (2.179, -0.8034, 0.06329), (2.344, -0.8211, 0.006789), (2.344, -0.8046, 0.006789), (2.18, -0.8211, 0.00623), (2.18, -0.8038, 0.00623), (2.302, -0.8037, 0.05368), (2.302, -0.8199, 0.05359), (2.175, -0.8195, 0.0532), (2.175, -0.8033, 0.05328), (2.332, -0.821, 0.01607), (2.33, -0.8045, 0.01622), (2.167, -0.8212, 0.01621), (2.165, -0.8038, 0.01637)], [], [(0, 1, 3, 2), (2, 3, 7, 6), (7, 5, 9, 11), (4, 5, 1, 0), (2, 6, 4, 0), (7, 3, 1, 5), (9, 8, 12, 13), (6, 7, 11, 10), (9, 5, 42, 43), (4, 6, 10, 8), (14, 15, 13, 12), (8, 10, 14, 12), (11, 9, 13, 15), (10, 11, 15, 14), (16, 18, 29, 28), (19, 17, 24, 25), (58, 25, 33, 60), (57, 21, 26, 59), (56, 19, 25, 58), (48, 23, 27), (31, 30, 38, 39), (52, 20, 30), (65, 16, 28, 67), (64, 22, 31, 66), (61, 34, 42, 63), (26, 27, 35, 34), (25, 24, 32, 33), (59, 26, 34, 61), (39, 38, 46, 47), (28, 29, 37, 36), (67, 28, 36, 69), (66, 31, 39, 68), (60, 33, 41, 62), (34, 35, 43, 42), (69, 36, 44, 71), (68, 39, 47, 70), (21, 51, 26), (51, 50, 26), (50, 49, 27, 26), (49, 48, 27), (22, 55, 31), (55, 54, 31), (54, 53, 30, 31), (53, 52, 30), (35, 60, 62, 43), (24, 59, 61, 32), (32, 61, 63, 40), (23, 56, 58, 27), (17, 57, 59, 24), (27, 58, 60, 35), (37, 68, 70, 45), (38, 69, 71, 46), (29, 66, 68, 37), (30, 67, 69, 38), (18, 64, 66, 29), (20, 65, 67, 30), (65, 72, 16), (73, 75, 79, 78), (79, 76, 84, 87), (75, 49, 76, 79), (50, 73, 78, 77), (49, 50, 77, 76), (74, 72, 82, 83), (81, 83, 91, 89), (54, 74, 83, 81), (53, 54, 81, 80), (72, 53, 80, 82), (51, 73, 50), (21, 73, 51), (57, 73, 21), (49, 75, 48), (48, 75, 23), (23, 75, 56), (53, 72, 52), (52, 72, 20), (20, 72, 65), (55, 74, 54), (22, 74, 55), (64, 74, 22), (87, 84, 96, 99), (76, 77, 85, 84), (77, 78, 86, 85), (78, 79, 87, 86), (89, 91, 95, 93), (83, 82, 90, 91), (82, 80, 88, 90), (80, 81, 89, 88), (94, 92, 100, 102), (91, 90, 94, 95), (90, 88, 92, 94), (88, 89, 93, 92), (96, 97, 105, 104), (84, 85, 97, 96), (85, 86, 98, 97), (86, 87, 99, 98), (101, 103, 111, 109), (92, 93, 101, 100), (93, 95, 103, 101), (95, 94, 102, 103), (107, 104, 112, 115), (97, 98, 106, 105), (98, 99, 107, 106), (99, 96, 104, 107), (109, 111, 123, 121), (103, 102, 110, 111), (102, 100, 108, 110), (100, 101, 109, 108), (114, 115, 119, 118), (104, 105, 113, 112), (105, 106, 114, 113), (106, 107, 115, 114), (119, 116, 124, 127), (115, 112, 116, 119), (112, 113, 117, 116), (113, 114, 118, 117), (121, 123, 131, 129), (111, 110, 122, 123), (110, 108, 120, 122), (108, 109, 121, 120), (127, 124, 129, 131), (116, 117, 125, 124), (117, 118, 126, 125), (118, 119, 127, 126), (129, 131, 130, 128), (123, 122, 130, 131), (122, 120, 128, 130), (120, 121, 129, 128), (124, 125, 128, 129), (125, 126, 130, 128), (126, 127, 131, 130), (18, 16, 72, 74), (64, 18, 74), (56, 75, 19), (17, 19, 75, 73), (57, 17, 73), (25, 41, 33), (19, 41, 25), (41, 19, 18, 45), (45, 18, 29), (45, 29, 37), (40, 24, 32), (40, 17, 24), (40, 44, 16, 17), (16, 44, 28), (44, 36, 28), (18, 19, 17, 16), (4, 8, 47, 46), (8, 9, 43, 47), (5, 4, 46, 42)])
_uv = me_001.uv_layers.new(name='UVマップ')
_uv.uv.foreach_set('vector', [0.3295, 0.3063, 0.654, 0.3066, 0.654, 0.6127, 0.3295, 0.6124, 1.949e-08, 0.3061, 0.327, 0.3061, 0.327, 0.6122, 0.0, 0.6122, 0.654, 0.3061, 0.654, 0.0, 0.6766, 0.05618, 0.6766, 0.25, 0.327, 0.0, 0.327, 0.3061, 0.0, 0.3061, 0.0, 6.386e-08, 0.6539, 0.3061, 0.327, 0.3061, 0.3271, 3.649e-08, 0.654, 0.0, 0.9802, 0.6124, 0.654, 0.6124, 0.654, 0.3063, 0.9802, 0.3063, 0.2252, 0.6282, 0.2252, 0.8916, 0.218, 0.8916, 0.218, 0.6282, 0.9805, 0.3063, 0.654, 0.3061, 0.6766, 0.25, 0.9576, 0.2501, 0.6766, 0.05618, 0.654, 0.0, 0.7758, 0.01942, 0.7758, 0.03799, 0.9805, 0.0001851, 0.9805, 0.3063, 0.9576, 0.2501, 0.9576, 0.05634, 0.207, 0.6122, 0.207, 0.8753, 3.899e-08, 0.8754, 0.0, 0.6123, 0.9846, 0.8062, 0.9846, 1.0, 0.8195, 1.0, 0.8195, 0.8062, 0.8195, 0.8062, 0.8195, 0.6124, 0.9849, 0.6124, 0.9849, 0.8062, 0.8195, 0.6124, 0.8195, 0.8758, 0.654, 0.8758, 0.654, 0.6124, 0.3295, 0.3248, 0.3295, 0.3434, 0.328, 0.3434, 0.328, 0.3248, 0.3295, 0.3063, 0.3295, 0.3248, 0.3278, 0.3248, 0.3278, 0.3063, 0.3321, 0.7514, 0.3328, 0.7995, 0.3321, 0.7995, 0.3302, 0.7867, 0.5206, 0.7369, 0.5206, 0.6245, 0.525, 0.629, 0.523, 0.7346, 0.3345, 0.7536, 0.3345, 0.7995, 0.3328, 0.7995, 0.3321, 0.7514, 0.3322, 0.6393, 0.3345, 0.6412, 0.3301, 0.6458, 0.3982, 0.7047, 0.4181, 0.7047, 0.4181, 0.801, 0.3982, 0.801, 0.4142, 0.6943, 0.4181, 0.6948, 0.4181, 0.7047, 0.4681, 0.7415, 0.4681, 0.7828, 0.4666, 0.7828, 0.466, 0.7443, 0.387, 0.7583, 0.387, 0.6412, 0.3912, 0.651, 0.3891, 0.761, 0.5249, 0.77, 0.5305, 0.7315, 0.5312, 0.8055, 0.5252, 0.8055, 0.596, 0.6301, 0.6158, 0.6301, 0.6158, 0.7327, 0.596, 0.7327, 0.3278, 0.3063, 0.3278, 0.3248, 0.3271, 0.3248, 0.3271, 0.3063, 0.523, 0.7346, 0.525, 0.629, 0.5305, 0.7315, 0.5249, 0.77, 0.3982, 0.801, 0.4181, 0.801, 0.4181, 0.8743, 0.3982, 0.8743, 0.328, 0.3248, 0.328, 0.3434, 0.3272, 0.3434, 0.3272, 0.3248, 0.466, 0.7443, 0.4666, 0.7828, 0.4657, 0.7828, 0.4641, 0.7705, 0.3891, 0.761, 0.3912, 0.651, 0.3969, 0.7472, 0.391, 0.7873, 0.3302, 0.7867, 0.3321, 0.7995, 0.3319, 0.8223, 0.3299, 0.8223, 0.596, 0.7327, 0.6158, 0.7327, 0.6158, 0.8065, 0.596, 0.8065, 0.4641, 0.7705, 0.4657, 0.7828, 0.4649, 0.8038, 0.4631, 0.8038, 0.391, 0.7873, 0.3969, 0.7472, 0.3982, 0.8205, 0.392, 0.8205, 0.5206, 0.6245, 0.5229, 0.6225, 0.525, 0.629, 0.5997, 0.6234, 0.6038, 0.6225, 0.596, 0.6301, 0.6038, 0.6225, 0.608, 0.6225, 0.6158, 0.6301, 0.596, 0.6301, 0.608, 0.6225, 0.6121, 0.6234, 0.6158, 0.6301, 0.3982, 0.6948, 0.4021, 0.6943, 0.3982, 0.7047, 0.4021, 0.6943, 0.4061, 0.694, 0.3982, 0.7047, 0.4061, 0.694, 0.4102, 0.694, 0.4181, 0.7047, 0.3982, 0.7047, 0.4102, 0.694, 0.4142, 0.6943, 0.4181, 0.7047, 0.3246, 0.7483, 0.3302, 0.7867, 0.3299, 0.8223, 0.3239, 0.8223, 0.5223, 0.7828, 0.523, 0.7346, 0.5249, 0.77, 0.523, 0.7828, 0.523, 0.7828, 0.5249, 0.77, 0.5252, 0.8055, 0.5232, 0.8055, 0.3345, 0.6412, 0.3345, 0.7536, 0.3321, 0.7514, 0.3301, 0.6458, 0.5206, 0.7828, 0.5206, 0.7369, 0.523, 0.7346, 0.5223, 0.7828, 0.3301, 0.6458, 0.3321, 0.7514, 0.3302, 0.7867, 0.3246, 0.7483, 0.3894, 0.7995, 0.391, 0.7873, 0.392, 0.8205, 0.3902, 0.8205, 0.4582, 0.7305, 0.4641, 0.7705, 0.4631, 0.8038, 0.4569, 0.8038, 0.3885, 0.7995, 0.3891, 0.761, 0.391, 0.7873, 0.3894, 0.7995, 0.4639, 0.6343, 0.466, 0.7443, 0.4641, 0.7705, 0.4582, 0.7305, 0.387, 0.7995, 0.387, 0.7583, 0.3891, 0.761, 0.3885, 0.7995, 0.4681, 0.6245, 0.4681, 0.7415, 0.466, 0.7443, 0.4639, 0.6343, 0.4379, 0.6804, 0.43, 0.6804, 0.4379, 0.6393, 0.2977, 0.8056, 0.2935, 0.8056, 0.2935, 0.7573, 0.2977, 0.7573, 0.5377, 0.743, 0.5353, 0.6806, 0.5387, 0.6576, 0.5401, 0.677, 0.5369, 0.7914, 0.5312, 0.6761, 0.5353, 0.6806, 0.5377, 0.743, 0.5312, 0.9142, 0.5369, 0.7989, 0.5377, 0.8472, 0.5353, 0.9096, 0.4422, 0.6874, 0.4379, 0.6874, 0.4379, 0.6827, 0.4422, 0.6827, 0.4258, 0.6804, 0.43, 0.6804, 0.43, 0.7579, 0.4258, 0.7579, 0.5843, 0.6452, 0.5847, 0.7173, 0.5796, 0.6559, 0.58, 0.6276, 0.5895, 0.6772, 0.5895, 0.7951, 0.5847, 0.7173, 0.5843, 0.6452, 0.4102, 0.694, 0.4061, 0.694, 0.4061, 0.6618, 0.4102, 0.6617, 0.5895, 0.7951, 0.5895, 0.9131, 0.5843, 0.9451, 0.5847, 0.873, 0.3019, 0.6912, 0.2977, 0.8056, 0.2978, 0.6902, 0.3056, 0.6932, 0.2977, 0.8056, 0.3019, 0.6912, 0.3056, 0.8056, 0.2977, 0.8056, 0.3056, 0.6932, 0.2936, 0.6902, 0.2935, 0.8056, 0.2895, 0.6912, 0.2895, 0.6912, 0.2935, 0.8056, 0.2858, 0.6932, 0.2858, 0.6932, 0.2935, 0.8056, 0.2858, 0.8056, 0.43, 0.7982, 0.43, 0.6804, 0.434, 0.7978, 0.434, 0.7978, 0.43, 0.6804, 0.4379, 0.7971, 0.4379, 0.7971, 0.43, 0.6804, 0.4379, 0.6804, 0.422, 0.7978, 0.4258, 0.6804, 0.426, 0.7982, 0.4181, 0.7971, 0.4258, 0.6804, 0.422, 0.7978, 0.4181, 0.6804, 0.4258, 0.6804, 0.4181, 0.7971, 0.5401, 0.677, 0.5387, 0.6576, 0.5401, 0.6453, 0.5409, 0.6659, 0.4422, 0.6827, 0.4379, 0.6827, 0.4382, 0.6595, 0.4419, 0.6595, 0.5353, 0.9096, 0.5377, 0.8472, 0.5401, 0.9132, 0.5387, 0.9327, 0.2977, 0.7573, 0.2935, 0.7573, 0.2938, 0.6915, 0.2974, 0.6915, 0.58, 0.6276, 0.5796, 0.6559, 0.5781, 0.6485, 0.5779, 0.6229, 0.4258, 0.7579, 0.43, 0.7579, 0.4298, 0.819, 0.426, 0.819, 0.5847, 0.873, 0.5843, 0.9451, 0.58, 0.9626, 0.5796, 0.9344, 0.4102, 0.6617, 0.4061, 0.6618, 0.4064, 0.6441, 0.4099, 0.6441, 0.5781, 0.9418, 0.5779, 0.9673, 0.5742, 0.9678, 0.5749, 0.9429, 0.426, 0.819, 0.4298, 0.819, 0.4294, 0.8263, 0.4265, 0.8263, 0.5796, 0.9344, 0.58, 0.9626, 0.5779, 0.9673, 0.5781, 0.9418, 0.4099, 0.6441, 0.4064, 0.6441, 0.4067, 0.6393, 0.4095, 0.6393, 0.4416, 0.6472, 0.4385, 0.6472, 0.4387, 0.6393, 0.4414, 0.6393, 0.4419, 0.6595, 0.4382, 0.6595, 0.4385, 0.6472, 0.4416, 0.6472, 0.5387, 0.9327, 0.5401, 0.9132, 0.5409, 0.9244, 0.5401, 0.945, 0.2974, 0.6915, 0.2938, 0.6915, 0.2941, 0.6804, 0.2971, 0.6804, 0.5742, 0.6225, 0.5749, 0.6474, 0.568, 0.6691, 0.5673, 0.6442, 0.5922, 0.6683, 0.595, 0.6683, 0.595, 0.6717, 0.5923, 0.6717, 0.5779, 0.6229, 0.5781, 0.6485, 0.5749, 0.6474, 0.5742, 0.6225, 0.4379, 0.6874, 0.4408, 0.6874, 0.4408, 0.6905, 0.438, 0.6905, 0.5438, 0.657, 0.5436, 0.6376, 0.5512, 0.653, 0.5515, 0.6724, 0.5401, 0.945, 0.5409, 0.9244, 0.5438, 0.9333, 0.5436, 0.9527, 0.2971, 0.6804, 0.2941, 0.6804, 0.2943, 0.6716, 0.2969, 0.6716, 0.5409, 0.6659, 0.5401, 0.6453, 0.5436, 0.6376, 0.5438, 0.657, 0.5673, 0.6442, 0.568, 0.6691, 0.5646, 0.6797, 0.564, 0.6546, 0.5895, 0.6225, 0.5924, 0.6225, 0.5924, 0.6438, 0.5895, 0.6438, 0.5749, 0.9429, 0.5742, 0.9678, 0.5673, 0.9461, 0.568, 0.9212, 0.4423, 0.6393, 0.445, 0.6393, 0.4449, 0.6612, 0.4422, 0.6612, 0.595, 0.6532, 0.5924, 0.6532, 0.5924, 0.6459, 0.595, 0.6459, 0.595, 0.6459, 0.5924, 0.6458, 0.5924, 0.6301, 0.595, 0.6301, 0.5436, 0.9527, 0.5438, 0.9333, 0.5515, 0.9179, 0.5512, 0.9373, 0.595, 0.6682, 0.5924, 0.6683, 0.5924, 0.6532, 0.595, 0.6532, 0.5553, 0.6799, 0.5549, 0.6604, 0.5565, 0.6612, 0.5569, 0.6806, 0.5515, 0.6724, 0.5512, 0.653, 0.5549, 0.6604, 0.5553, 0.6799, 0.595, 0.6301, 0.5924, 0.6301, 0.5924, 0.6225, 0.595, 0.6225, 0.5512, 0.9373, 0.5515, 0.9179, 0.5553, 0.9103, 0.5549, 0.9298, 0.564, 0.6546, 0.5646, 0.6797, 0.563, 0.682, 0.5625, 0.6568, 0.5895, 0.6438, 0.5924, 0.6438, 0.5924, 0.6543, 0.5895, 0.6543, 0.568, 0.9212, 0.5673, 0.9461, 0.564, 0.9357, 0.5646, 0.9106, 0.4422, 0.6612, 0.4449, 0.6612, 0.4449, 0.6718, 0.4422, 0.6718, 0.5569, 0.6806, 0.5565, 0.6612, 0.5625, 0.6568, 0.563, 0.682, 0.5922, 0.6709, 0.5896, 0.6709, 0.5896, 0.6694, 0.5922, 0.6695, 0.5549, 0.9298, 0.5553, 0.9103, 0.5569, 0.9097, 0.5565, 0.9291, 0.5897, 0.6566, 0.5923, 0.6565, 0.5924, 0.6581, 0.5897, 0.6582, 0.4449, 0.674, 0.445, 0.6992, 0.4422, 0.6988, 0.4422, 0.6737, 0.5895, 0.6543, 0.5924, 0.6543, 0.5924, 0.6562, 0.5895, 0.6565, 0.5646, 0.9106, 0.564, 0.9357, 0.5625, 0.9339, 0.563, 0.9087, 0.4422, 0.6718, 0.4449, 0.6718, 0.4449, 0.674, 0.4422, 0.6737, 0.5922, 0.6695, 0.5896, 0.6694, 0.5895, 0.6639, 0.5922, 0.664, 0.5565, 0.9291, 0.5569, 0.9097, 0.563, 0.9087, 0.5625, 0.9339, 0.5897, 0.6582, 0.5924, 0.6581, 0.5924, 0.6639, 0.5895, 0.6639, 0.4181, 0.6393, 0.4379, 0.6393, 0.43, 0.6804, 0.4258, 0.6804, 0.4181, 0.6804, 0.4181, 0.6393, 0.4258, 0.6804, 0.2858, 0.8056, 0.2935, 0.8056, 0.2858, 0.8514, 0.3056, 0.8514, 0.2858, 0.8514, 0.2935, 0.8056, 0.2977, 0.8056, 0.3056, 0.8056, 0.3056, 0.8514, 0.2977, 0.8056, 0.3328, 0.7995, 0.3319, 0.8223, 0.3321, 0.7995, 0.3345, 0.7995, 0.3319, 0.8223, 0.3328, 0.7995, 0.3319, 0.8223, 0.3345, 0.7995, 0.387, 0.7995, 0.3902, 0.8205, 0.3902, 0.8205, 0.387, 0.7995, 0.3885, 0.7995, 0.3902, 0.8205, 0.3885, 0.7995, 0.3894, 0.7995, 0.5232, 0.8055, 0.5223, 0.7828, 0.523, 0.7828, 0.5232, 0.8055, 0.5206, 0.7828, 0.5223, 0.7828, 0.5232, 0.8055, 0.4649, 0.8038, 0.4681, 0.7828, 0.5206, 0.7828, 0.4681, 0.7828, 0.4649, 0.8038, 0.4666, 0.7828, 0.4649, 0.8038, 0.4657, 0.7828, 0.4666, 0.7828, 0.3438, 0.8223, 0.3438, 0.8714, 0.3239, 0.8714, 0.3239, 0.8223, 0.9805, 0.0001851, 0.9576, 0.05634, 0.8498, 0.03805, 0.8498, 0.01948, 0.9576, 0.05634, 0.6766, 0.05618, 0.7758, 0.03799, 0.8498, 0.03805, 0.654, 0.0, 0.9805, 0.0001851, 0.8498, 0.01948, 0.7758, 0.01942])
me_001.materials.append(mat_001)
me_001.use_remesh_fix_poles = True
me_001.use_remesh_preserve_attributes = False
me_001.use_mirror_vertex_groups = False
me_001.update()

# ---- objects
ob_cube = bpy.data.objects.new('Cube', me_cube)
ob_x = bpy.data.objects.new('立方体', me_x)
ob_001 = bpy.data.objects.new('立方体.001', me_x)
ob_002 = bpy.data.objects.new('立方体.002', me_x)
ob_003 = bpy.data.objects.new('立方体.003', me_001)

# ---- transforms, parenting, visibility, modifiers, constraints
ob_cube.location = (0.0, 0.0, 0.0)
ob_cube.lock_rotations_4d = False
ob_cube.empty_display_type = 'ARROWS'
ob_cube.lineart.crease_threshold = 0.0
ob_x.parent = ob_cube
ob_x.location = (1.966, -4.682, 3.24)
ob_x.lineart.crease_threshold = 0.0
ob_001.parent = ob_cube
ob_001.location = (1.966, -0.2248, 3.24)
ob_001.lineart.crease_threshold = 0.0
ob_002.parent = ob_cube
ob_002.location = (1.974, 4.409, 3.24)
ob_002.scale = (1.0, 1.084, 1.0)
ob_002.lineart.crease_threshold = 0.0
ob_003.parent = ob_cube
ob_003.location = (2.791, 4.415, -1.124)
ob_003.scale = (0.1673, 2.11, 3.352)
ob_003.lineart.crease_threshold = 0.0

# ---- collection membership
col_collection.objects.link(ob_cube)
col_collection.objects.link(ob_x)
col_collection.objects.link(ob_001)
col_collection.objects.link(ob_002)
col_collection.objects.link(ob_003)

# ---- scene / render settings (as saved in the file)
scene.frame_start = 1; scene.frame_end = 250; scene.frame_set(1)
scene.render.engine = 'BLENDER_EEVEE_NEXT'
scene.cycles.use_denoising = False
scene.cycles.samples = 128
scene.cycles.sampling_pattern = 'TABULATED_SOBOL'
scene.cycles.use_adaptive_sampling = False
scene.cycles.use_light_tree = False
scene.view_settings.view_transform = 'Filmic'
bpy.context.view_layer.update()

# ---- added for rendering (the .blend has no active camera and no usable light): camera, sun
cam_auto = bpy.data.cameras.new('AutoCamera')
cam_auto.lens = 50.0
cam_auto.sensor_width = 36.0
cam_auto.clip_end = 1000.0
ob_auto_camera = bpy.data.objects.new('AutoCamera', cam_auto)
scene.collection.objects.link(ob_auto_camera)
ob_auto_camera.location = (18.1674, -21.2178, 13.3508)
ob_auto_camera.rotation_euler = (1.09748, -7.21219e-08, 0.694738)
scene.camera = ob_auto_camera
light_auto_sun = bpy.data.lights.new('AutoSun', 'SUN')
light_auto_sun.energy = 3.0
light_auto_sun.angle = 0.0523599
ob_auto_sun = bpy.data.objects.new('AutoSun', light_auto_sun)
scene.collection.objects.link(ob_auto_sun)
ob_auto_sun.rotation_euler = (0.872665, 0.174533, 0.523599)
bpy.context.view_layer.update()
